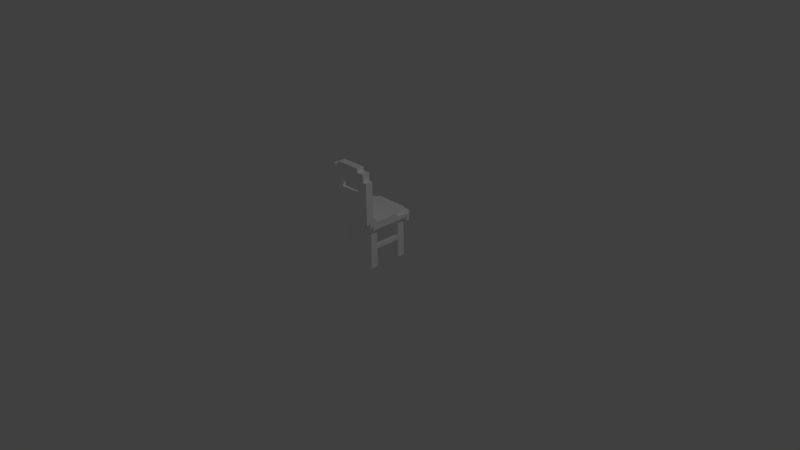 # Source: chair.blend  (saved by Blender 2.72.0; exported with 4.5.12 LTS)
import bpy
from mathutils import Matrix  # noqa: F401  (used for matrix-valued properties, if any)

bpy.ops.wm.read_factory_settings(use_empty=True)
scene = bpy.context.scene
scene.name = 'Scene'

# ---- collections
col_collection_1 = bpy.data.collections.new('Collection 1'); scene.collection.children.link(col_collection_1)

# ---- materials (node trees are filled in below, after node groups)
mat_palette = bpy.data.materials.new('palette')
mat_palette.alpha_threshold = 0.0
mat_palette.use_transparent_shadow = False
mat_palette.diffuse_color = (1.0, 1.0, 1.0, 1.0)
mat_palette.specular_color = (0.0, 0.0, 0.0)
mat_palette.roughness = 0.5

# ---- material node trees

# ---- world
world_world = bpy.data.worlds.new('World'); scene.world = world_world
world_world.color = (0.05088, 0.05088, 0.05088)
world_world.use_sun_shadow = False
world_world.sun_shadow_jitter_overblur = 0.0
world_world.cycles.sampling_method = 'MANUAL'
world_world.cycles.sample_map_resolution = 256

# ---- cameras
cam_camera = bpy.data.cameras.new('Camera')
cam_camera.clip_end = 100.0
cam_camera.lens = 35.0
cam_camera.sensor_width = 32.0
cam_camera.sensor_height = 18.0
cam_camera.ortho_scale = 7.314
cam_camera.dof.focus_distance = 0.0
cam_camera.dof.aperture_fstop = 128.0

# ---- lights
light_lamp = bpy.data.lights.new('Lamp', 'POINT')
light_lamp.transmission_factor = 0.0
light_lamp.cutoff_distance = 30.0
light_lamp.energy = 100.0
light_lamp.shadow_buffer_clip_start = 1.001
light_lamp.shadow_soft_size = 0.1
light_lamp.shadow_maximum_resolution = 0.006
light_lamp.use_absolute_resolution = True
light_lamp.cycles.use_multiple_importance_sampling = False

# ---- meshes
me_chair = bpy.data.meshes.new('chair')
me_chair.from_pydata([(-6.5, 11.0, -5.5), (-6.5, 10.0, -6.5), (-6.5, 10.0, -5.5), (-6.5, 12.0, 5.5), (-6.5, 11.0, 5.5), (-6.5, 12.0, -2.5), (-6.5, 12.0, -6.5), (-6.5, 13.0, 6.5), (-6.5, 12.0, 6.5), (-6.5, 13.0, 4.5), (-6.5, 13.0, -2.5), (-6.5, 14.0, 5.5), (-6.5, 13.0, 7.5), (-6.5, 14.0, 4.5), (-6.5, 24.0, 7.5), (-6.5, 24.0, 5.5), (-5.5, 5.0, 3.5), (-5.5, 0.0, 3.5), (-5.5, 0.0, 5.5), (-5.5, 5.0, -3.5), (-5.5, 0.0, -5.5), (-5.5, 0.0, -3.5), (-5.5, 6.0, 3.5), (-5.5, 6.0, -3.5), (-5.5, 10.0, -5.5), (-5.5, 11.0, 5.5), (-5.5, 11.0, 3.5), (-5.5, 11.0, -3.5), (-5.5, 11.0, -5.5), (-5.5, 12.0, -6.5), (-5.5, 10.0, -7.5), (-5.5, 10.0, -6.5), (-5.5, 12.0, -7.5), (-5.5, 13.0, -2.5), (-5.5, 12.0, -5.5), (-5.5, 12.0, -2.5), (-5.5, 13.0, -5.5), (-5.5, 26.0, 7.5), (-5.5, 24.0, 5.5), (-5.5, 24.0, 7.5), (-5.5, 26.0, 5.5), (-4.5, 13.0, -5.5), (-4.5, 12.0, -6.5), (-4.5, 12.0, -5.5), (-4.5, 13.0, -6.5), (-3.5, 27.0, 7.5), (-3.5, 26.0, 5.5), (-3.5, 26.0, 7.5), (-3.5, 27.0, 5.5), (-2.5, 13.0, 7.5), (-2.5, 12.0, 6.5), (-2.5, 12.0, 7.5), (-2.5, 13.0, 6.5), (2.5, 14.0, 5.5), (2.5, 13.0, 4.5), (2.5, 13.0, 5.5), (2.5, 14.0, 4.5), (2.5, 23.0, 7.5), (2.5, 22.0, 5.5), (2.5, 22.0, 7.5), (2.5, 23.0, 5.5), (3.5, 5.0, 5.5), (3.5, 0.0, 3.5), (3.5, 0.0, 5.5), (3.5, 5.0, 4.5), (3.5, 5.0, -4.5), (3.5, 0.0, -5.5), (3.5, 0.0, -3.5), (3.5, 5.0, -5.5), (3.5, 6.0, 4.5), (3.5, 6.0, -4.5), (3.5, 10.0, -5.5), (3.5, 6.0, -5.5), (3.5, 11.0, 5.5), (3.5, 6.0, 5.5), (3.5, 11.0, 3.5), (3.5, 11.0, -3.5), (3.5, 11.0, -5.5), (3.5, 22.0, 7.5), (3.5, 20.0, 5.5), (3.5, 20.0, 7.5), (3.5, 22.0, 5.5), (4.5, 6.0, 3.5), (4.5, 5.0, -3.5), (4.5, 5.0, 3.5), (4.5, 6.0, -3.5), (-4.5, 5.0, 3.5), (-4.5, 5.0, -3.5), (-4.5, 6.0, 3.5), (-4.5, 6.0, -3.5), (-3.5, 0.0, 5.5), (-3.5, 0.0, 3.5), (-3.5, 5.0, 5.5), (-3.5, 5.0, 4.5), (-3.5, 0.0, -3.5), (-3.5, 0.0, -5.5), (-3.5, 5.0, -4.5), (-3.5, 5.0, -5.5), (-3.5, 6.0, 4.5), (-3.5, 6.0, -4.5), (-3.5, 6.0, -5.5), (-3.5, 10.0, -5.5), (-3.5, 6.0, 5.5), (-3.5, 11.0, 5.5), (-3.5, 11.0, 3.5), (-3.5, 11.0, -3.5), (-3.5, 11.0, -5.5), (-3.5, 20.0, 7.5), (-3.5, 20.0, 5.5), (-3.5, 22.0, 7.5), (-3.5, 22.0, 5.5), (-2.5, 13.0, 5.5), (-2.5, 13.0, 4.5), (-2.5, 14.0, 5.5), (-2.5, 14.0, 4.5), (-2.5, 22.0, 7.5), (-2.5, 22.0, 5.5), (-2.5, 23.0, 7.5), (-2.5, 23.0, 5.5), (2.5, 12.0, 7.5), (2.5, 12.0, 6.5), (2.5, 13.0, 7.5), (2.5, 13.0, 6.5), (3.5, 26.0, 7.5), (3.5, 26.0, 5.5), (3.5, 27.0, 7.5), (3.5, 27.0, 5.5), (4.5, 12.0, -5.5), (4.5, 12.0, -6.5), (4.5, 13.0, -5.5), (4.5, 13.0, -6.5), (5.5, 0.0, 5.5), (5.5, 0.0, 3.5), (5.5, 5.0, 3.5), (5.5, 0.0, -3.5), (5.5, 0.0, -5.5), (5.5, 5.0, -3.5), (5.5, 6.0, 3.5), (5.5, 6.0, -3.5), (5.5, 10.0, -5.5), (5.5, 11.0, 5.5), (5.5, 11.0, 3.5), (5.5, 11.0, -3.5), (5.5, 11.0, -5.5), (5.5, 10.0, -6.5), (5.5, 10.0, -7.5), (5.5, 12.0, -6.5), (5.5, 12.0, -7.5), (5.5, 12.0, -2.5), (5.5, 12.0, -5.5), (5.5, 13.0, -2.5), (5.5, 13.0, -5.5), (5.5, 24.0, 7.5), (5.5, 24.0, 5.5), (5.5, 26.0, 7.5), (5.5, 26.0, 5.5), (6.5, 10.0, -5.5), (6.5, 10.0, -6.5), (6.5, 11.0, -5.5), (6.5, 11.0, 5.5), (6.5, 12.0, 5.5), (6.5, 12.0, -2.5), (6.5, 12.0, -6.5), (6.5, 13.0, 6.5), (6.5, 12.0, 6.5), (6.5, 13.0, 4.5), (6.5, 13.0, -2.5), (6.5, 13.0, 7.5), (6.5, 14.0, 5.5), (6.5, 14.0, 4.5), (6.5, 24.0, 7.5), (6.5, 24.0, 5.5), (-5.5, 24.0, 7.5), (-6.5, 24.0, 7.5), (-6.5, 13.0, 7.5), (-3.5, 20.0, 7.5), (-5.5, 26.0, 7.5), (-3.5, 22.0, 7.5), (-3.5, 26.0, 7.5), (-2.5, 13.0, 7.5), (-2.5, 22.0, 7.5), (-3.5, 27.0, 7.5), (-2.5, 23.0, 7.5), (2.5, 12.0, 7.5), (-2.5, 12.0, 7.5), (2.5, 13.0, 7.5), (2.5, 23.0, 7.5), (3.5, 20.0, 7.5), (3.5, 22.0, 7.5), (2.5, 22.0, 7.5), (3.5, 26.0, 7.5), (3.5, 27.0, 7.5), (5.5, 24.0, 7.5), (5.5, 26.0, 7.5), (6.5, 13.0, 7.5), (6.5, 24.0, 7.5), (-2.5, 12.0, 6.5), (-6.5, 13.0, 6.5), (-6.5, 12.0, 6.5), (-2.5, 13.0, 6.5), (6.5, 12.0, 6.5), (2.5, 13.0, 6.5), (2.5, 12.0, 6.5), (6.5, 13.0, 6.5), (-5.5, 11.0, 5.5), (-6.5, 12.0, 5.5), (-6.5, 11.0, 5.5), (-3.5, 0.0, 5.5), (-5.5, 0.0, 5.5), (-3.5, 5.0, 5.5), (-3.5, 6.0, 5.5), (-3.5, 11.0, 5.5), (3.5, 5.0, 5.5), (3.5, 6.0, 5.5), (3.5, 11.0, 5.5), (5.5, 0.0, 5.5), (3.5, 0.0, 5.5), (5.5, 11.0, 5.5), (6.5, 11.0, 5.5), (6.5, 12.0, 5.5), (-4.5, 5.0, -3.5), (-5.5, 5.0, -3.5), (-5.5, 0.0, -3.5), (-4.5, 6.0, -3.5), (-5.5, 11.0, -3.5), (-5.5, 6.0, -3.5), (-3.5, 0.0, -3.5), (-3.5, 11.0, -3.5), (4.5, 5.0, -3.5), (3.5, 11.0, -3.5), (3.5, 0.0, -3.5), (4.5, 6.0, -3.5), (5.5, 0.0, -3.5), (5.5, 5.0, -3.5), (5.5, 6.0, -3.5), (5.5, 11.0, -3.5), (3.5, 5.0, -4.5), (-3.5, 6.0, -4.5), (-3.5, 5.0, -4.5), (3.5, 6.0, -4.5), (-5.5, 10.0, -5.5), (-6.5, 11.0, -5.5), (-6.5, 10.0, -5.5), (-5.5, 11.0, -5.5), (3.5, 10.0, -5.5), (-3.5, 11.0, -5.5), (-3.5, 10.0, -5.5), (3.5, 11.0, -5.5), (6.5, 10.0, -5.5), (5.5, 11.0, -5.5), (5.5, 10.0, -5.5), (6.5, 11.0, -5.5), (-6.5, 14.0, 5.5), (-6.5, 24.0, 5.5), (-5.5, 24.0, 5.5), (-3.5, 20.0, 5.5), (-5.5, 26.0, 5.5), (-3.5, 22.0, 5.5), (-3.5, 26.0, 5.5), (-2.5, 14.0, 5.5), (-2.5, 22.0, 5.5), (-3.5, 27.0, 5.5), (-2.5, 23.0, 5.5), (-2.5, 13.0, 5.5), (2.5, 13.0, 5.5), (2.5, 14.0, 5.5), (2.5, 23.0, 5.5), (3.5, 20.0, 5.5), (2.5, 22.0, 5.5), (3.5, 22.0, 5.5), (3.5, 26.0, 5.5), (3.5, 27.0, 5.5), (5.5, 24.0, 5.5), (5.5, 26.0, 5.5), (6.5, 14.0, 5.5), (6.5, 24.0, 5.5), (-6.5, 13.0, 4.5), (-6.5, 14.0, 4.5), (-2.5, 13.0, 4.5), (-2.5, 14.0, 4.5), (-3.5, 5.0, 4.5), (-3.5, 6.0, 4.5), (3.5, 5.0, 4.5), (3.5, 6.0, 4.5), (2.5, 13.0, 4.5), (2.5, 14.0, 4.5), (6.5, 13.0, 4.5), (6.5, 14.0, 4.5), (-5.5, 0.0, 3.5), (-5.5, 5.0, 3.5), (-4.5, 5.0, 3.5), (-5.5, 6.0, 3.5), (-5.5, 11.0, 3.5), (-4.5, 6.0, 3.5), (-3.5, 0.0, 3.5), (-3.5, 11.0, 3.5), (3.5, 0.0, 3.5), (3.5, 11.0, 3.5), (4.5, 5.0, 3.5), (4.5, 6.0, 3.5), (5.5, 0.0, 3.5), (5.5, 5.0, 3.5), (5.5, 6.0, 3.5), (5.5, 11.0, 3.5), (-6.5, 12.0, -2.5), (-6.5, 13.0, -2.5), (-5.5, 12.0, -2.5), (-5.5, 13.0, -2.5), (5.5, 12.0, -2.5), (5.5, 13.0, -2.5), (6.5, 12.0, -2.5), (6.5, 13.0, -2.5), (-5.5, 12.0, -5.5), (-5.5, 13.0, -5.5), (-4.5, 12.0, -5.5), (-4.5, 13.0, -5.5), (-5.5, 0.0, -5.5), (-5.5, 10.0, -5.5), (-3.5, 0.0, -5.5), (-3.5, 5.0, -5.5), (-3.5, 6.0, -5.5), (-3.5, 10.0, -5.5), (3.5, 5.0, -5.5), (3.5, 6.0, -5.5), (3.5, 10.0, -5.5), (5.5, 0.0, -5.5), (3.5, 0.0, -5.5), (5.5, 10.0, -5.5), (4.5, 12.0, -5.5), (4.5, 13.0, -5.5), (5.5, 12.0, -5.5), (5.5, 13.0, -5.5), (-6.5, 10.0, -6.5), (-6.5, 12.0, -6.5), (-5.5, 10.0, -6.5), (-5.5, 12.0, -6.5), (-4.5, 12.0, -6.5), (-4.5, 13.0, -6.5), (4.5, 12.0, -6.5), (4.5, 13.0, -6.5), (5.5, 10.0, -6.5), (5.5, 12.0, -6.5), (6.5, 10.0, -6.5), (6.5, 12.0, -6.5), (-5.5, 10.0, -7.5), (-5.5, 12.0, -7.5), (5.5, 10.0, -7.5), (5.5, 12.0, -7.5), (-5.5, 0.0, 3.5), (-3.5, 0.0, 5.5), (-5.5, 0.0, 5.5), (-3.5, 0.0, 3.5), (3.5, 0.0, 3.5), (5.5, 0.0, 5.5), (3.5, 0.0, 5.5), (5.5, 0.0, 3.5), (-5.5, 0.0, -5.5), (-3.5, 0.0, -3.5), (-5.5, 0.0, -3.5), (-3.5, 0.0, -5.5), (3.5, 0.0, -5.5), (5.5, 0.0, -3.5), (3.5, 0.0, -3.5), (5.5, 0.0, -5.5), (-3.5, 5.0, 4.5), (3.5, 5.0, 5.5), (-3.5, 5.0, 5.5), (3.5, 5.0, 4.5), (-5.5, 5.0, -3.5), (-4.5, 5.0, 3.5), (-5.5, 5.0, 3.5), (-4.5, 5.0, -3.5), (4.5, 5.0, -3.5), (5.5, 5.0, 3.5), (4.5, 5.0, 3.5), (5.5, 5.0, -3.5), (-3.5, 5.0, -5.5), (3.5, 5.0, -4.5), (-3.5, 5.0, -4.5), (3.5, 5.0, -5.5), (-6.5, 10.0, -6.5), (-5.5, 10.0, -5.5), (-6.5, 10.0, -5.5), (6.5, 10.0, -5.5), (5.5, 10.0, -5.5), (3.5, 10.0, -5.5), (-3.5, 10.0, -5.5), (-5.5, 10.0, -6.5), (5.5, 10.0, -6.5), (6.5, 10.0, -6.5), (-5.5, 10.0, -7.5), (5.5, 10.0, -7.5), (-5.5, 11.0, 3.5), (-5.5, 11.0, 5.5), (-6.5, 11.0, 5.5), (-3.5, 11.0, 3.5), (3.5, 11.0, 5.5), (-3.5, 11.0, 5.5), (3.5, 11.0, 3.5), (5.5, 11.0, 3.5), (6.5, 11.0, 5.5), (5.5, 11.0, 5.5), (-5.5, 11.0, -3.5), (-3.5, 11.0, -3.5), (3.5, 11.0, -3.5), (5.5, 11.0, -3.5), (-6.5, 11.0, -5.5), (-5.5, 11.0, -5.5), (-3.5, 11.0, -5.5), (3.5, 11.0, -5.5), (5.5, 11.0, -5.5), (6.5, 11.0, -5.5), (-2.5, 12.0, 6.5), (2.5, 12.0, 7.5), (-2.5, 12.0, 7.5), (2.5, 12.0, 6.5), (-6.5, 12.0, 5.5), (-6.5, 12.0, 6.5), (6.5, 12.0, 6.5), (6.5, 12.0, 5.5), (-6.5, 13.0, 6.5), (-2.5, 13.0, 7.5), (-6.5, 13.0, 7.5), (-2.5, 13.0, 6.5), (2.5, 13.0, 6.5), (6.5, 13.0, 7.5), (2.5, 13.0, 7.5), (6.5, 13.0, 6.5), (-3.5, 22.0, 5.5), (-2.5, 22.0, 7.5), (-3.5, 22.0, 7.5), (-2.5, 22.0, 5.5), (2.5, 22.0, 5.5), (3.5, 22.0, 7.5), (2.5, 22.0, 7.5), (3.5, 22.0, 5.5), (-2.5, 23.0, 5.5), (2.5, 23.0, 7.5), (-2.5, 23.0, 7.5), (2.5, 23.0, 5.5), (-3.5, 6.0, 5.5), (3.5, 6.0, 5.5), (-3.5, 6.0, 4.5), (3.5, 6.0, 4.5), (-5.5, 6.0, 3.5), (-4.5, 6.0, 3.5), (-5.5, 6.0, -3.5), (-4.5, 6.0, -3.5), (4.5, 6.0, 3.5), (5.5, 6.0, 3.5), (4.5, 6.0, -3.5), (5.5, 6.0, -3.5), (-3.5, 6.0, -4.5), (3.5, 6.0, -4.5), (-3.5, 6.0, -5.5), (3.5, 6.0, -5.5), (-6.5, 12.0, -2.5), (-5.5, 12.0, -2.5), (-5.5, 12.0, -5.5), (5.5, 12.0, -2.5), (6.5, 12.0, -2.5), (5.5, 12.0, -5.5), (-4.5, 12.0, -5.5), (-6.5, 12.0, -6.5), (-5.5, 12.0, -6.5), (-4.5, 12.0, -6.5), (4.5, 12.0, -5.5), (4.5, 12.0, -6.5), (5.5, 12.0, -6.5), (6.5, 12.0, -6.5), (-5.5, 12.0, -7.5), (5.5, 12.0, -7.5), (-2.5, 13.0, 5.5), (2.5, 13.0, 5.5), (-2.5, 13.0, 4.5), (2.5, 13.0, 4.5), (-6.5, 13.0, 4.5), (-6.5, 13.0, -2.5), (6.5, 13.0, 4.5), (-5.5, 13.0, -2.5), (5.5, 13.0, -2.5), (6.5, 13.0, -2.5), (-5.5, 13.0, -5.5), (-4.5, 13.0, -5.5), (4.5, 13.0, -5.5), (5.5, 13.0, -5.5), (-4.5, 13.0, -6.5), (4.5, 13.0, -6.5), (-6.5, 14.0, 5.5), (-2.5, 14.0, 5.5), (-6.5, 14.0, 4.5), (-2.5, 14.0, 4.5), (2.5, 14.0, 5.5), (6.5, 14.0, 5.5), (2.5, 14.0, 4.5), (6.5, 14.0, 4.5), (-3.5, 20.0, 7.5), (3.5, 20.0, 7.5), (-3.5, 20.0, 5.5), (3.5, 20.0, 5.5), (-6.5, 24.0, 7.5), (-5.5, 24.0, 7.5), (-6.5, 24.0, 5.5), (-5.5, 24.0, 5.5), (5.5, 24.0, 7.5), (6.5, 24.0, 7.5), (5.5, 24.0, 5.5), (6.5, 24.0, 5.5), (-5.5, 26.0, 7.5), (-3.5, 26.0, 7.5), (-5.5, 26.0, 5.5), (-3.5, 26.0, 5.5), (3.5, 26.0, 7.5), (5.5, 26.0, 7.5), (3.5, 26.0, 5.5), (5.5, 26.0, 5.5), (-3.5, 27.0, 7.5), (3.5, 27.0, 7.5), (-3.5, 27.0, 5.5), (3.5, 27.0, 5.5)], [], [(0, 1, 2), (3, 0, 4), (5, 0, 3), (1, 0, 6), (6, 0, 5), (7, 5, 3), (7, 3, 8), (9, 5, 7), (10, 5, 9), (11, 7, 12), (11, 9, 7), (13, 9, 11), (14, 11, 12), (15, 11, 14), (16, 17, 18), (19, 20, 21), (22, 16, 18), (22, 19, 16), (23, 20, 19), (23, 19, 22), (24, 20, 23), (25, 22, 18), (26, 22, 25), (27, 24, 23), (28, 24, 27), (29, 30, 31), (32, 30, 29), (33, 34, 35), (36, 34, 33), (37, 38, 39), (40, 38, 37), (41, 42, 43), (44, 42, 41), (45, 46, 47), (48, 46, 45), (49, 50, 51), (52, 50, 49), (53, 54, 55), (56, 54, 53), (57, 58, 59), (60, 58, 57), (61, 62, 63), (64, 62, 61), (65, 66, 67), (68, 66, 65), (69, 62, 64), (70, 65, 67), (71, 72, 70), (73, 69, 74), (75, 62, 69), (75, 69, 73), (76, 70, 67), (76, 71, 70), (77, 71, 76), (78, 79, 80), (81, 79, 78), (82, 83, 84), (85, 83, 82), (86, 87, 88), (88, 87, 89), (90, 91, 92), (92, 91, 93), (94, 95, 96), (96, 95, 97), (93, 91, 98), (94, 96, 99), (99, 100, 101), (102, 98, 103), (98, 91, 104), (103, 98, 104), (94, 99, 105), (99, 101, 105), (105, 101, 106), (107, 108, 109), (109, 108, 110), (111, 112, 113), (113, 112, 114), (115, 116, 117), (117, 116, 118), (119, 120, 121), (121, 120, 122), (123, 124, 125), (125, 124, 126), (127, 128, 129), (129, 128, 130), (131, 132, 133), (134, 135, 136), (131, 133, 137), (133, 136, 137), (136, 135, 138), (137, 136, 138), (138, 135, 139), (131, 137, 140), (140, 137, 141), (138, 139, 142), (142, 139, 143), (144, 145, 146), (146, 145, 147), (148, 149, 150), (150, 149, 151), (152, 153, 154), (154, 153, 155), (156, 157, 158), (159, 158, 160), (160, 158, 161), (158, 157, 162), (161, 158, 162), (160, 161, 163), (164, 160, 163), (163, 161, 165), (165, 161, 166), (167, 163, 168), (163, 165, 168), (168, 165, 169), (167, 168, 170), (170, 168, 171), (172, 173, 174), (175, 172, 174), (175, 176, 172), (177, 176, 175), (178, 176, 177), (179, 175, 174), (180, 178, 177), (180, 181, 178), (182, 181, 180), (183, 179, 184), (185, 175, 179), (185, 179, 183), (186, 181, 182), (187, 175, 185), (188, 186, 189), (190, 181, 186), (190, 186, 188), (191, 181, 190), (192, 188, 187), (192, 190, 188), (193, 190, 192), (194, 187, 185), (194, 192, 187), (195, 192, 194), (196, 197, 198), (199, 197, 196), (200, 201, 202), (203, 201, 200), (204, 205, 206), (207, 204, 208), (209, 204, 207), (210, 204, 209), (211, 205, 204), (211, 204, 210), (212, 210, 209), (213, 210, 212), (214, 205, 211), (215, 213, 212), (215, 214, 213), (215, 212, 216), (217, 205, 214), (217, 214, 215), (218, 205, 217), (219, 205, 218), (220, 221, 222), (223, 224, 225), (226, 220, 222), (226, 223, 220), (227, 224, 223), (227, 223, 226), (228, 229, 230), (231, 229, 228), (232, 228, 230), (233, 228, 232), (234, 229, 231), (235, 229, 234), (236, 237, 238), (239, 237, 236), (240, 241, 242), (243, 241, 240), (244, 245, 246), (247, 245, 244), (248, 249, 250), (251, 249, 248), (252, 253, 254), (252, 254, 255), (254, 256, 255), (255, 256, 257), (257, 256, 258), (252, 255, 259), (257, 258, 260), (258, 261, 260), (260, 261, 262), (263, 259, 264), (259, 255, 265), (264, 259, 265), (262, 261, 266), (265, 255, 267), (268, 266, 269), (266, 261, 270), (269, 266, 270), (270, 261, 271), (267, 269, 272), (269, 270, 272), (272, 270, 273), (265, 267, 274), (267, 272, 274), (274, 272, 275), (276, 277, 278), (278, 277, 279), (280, 281, 282), (282, 281, 283), (284, 285, 286), (286, 285, 287), (288, 289, 290), (291, 292, 293), (288, 290, 294), (290, 293, 294), (293, 292, 295), (294, 293, 295), (296, 297, 298), (298, 297, 299), (296, 298, 300), (300, 298, 301), (299, 297, 302), (302, 297, 303), (304, 305, 306), (306, 305, 307), (308, 309, 310), (310, 309, 311), (312, 313, 314), (314, 313, 315), (316, 317, 318), (318, 317, 319), (319, 317, 320), (320, 317, 321), (319, 320, 322), (322, 320, 323), (323, 324, 325), (326, 322, 325), (322, 323, 325), (325, 324, 327), (328, 329, 330), (330, 329, 331), (332, 333, 334), (334, 333, 335), (336, 337, 338), (338, 337, 339), (340, 341, 342), (342, 341, 343), (344, 345, 346), (346, 345, 347), (348, 349, 350), (351, 349, 348), (352, 353, 354), (355, 353, 352), (356, 357, 358), (359, 357, 356), (360, 361, 362), (363, 361, 360), (364, 365, 366), (367, 365, 364), (368, 369, 370), (371, 369, 368), (372, 373, 374), (375, 373, 372), (376, 377, 378), (379, 377, 376), (380, 381, 382), (380, 383, 384), (380, 384, 385), (380, 385, 386), (380, 386, 381), (387, 383, 380), (388, 383, 387), (389, 383, 388), (390, 388, 387), (391, 388, 390), (392, 393, 394), (395, 396, 397), (398, 396, 395), (399, 400, 401), (402, 398, 395), (402, 399, 398), (402, 392, 394), (402, 395, 392), (403, 399, 402), (404, 399, 403), (405, 400, 399), (405, 399, 404), (406, 402, 394), (407, 402, 406), (408, 404, 403), (409, 404, 408), (410, 400, 405), (411, 400, 410), (412, 413, 414), (415, 413, 412), (416, 412, 417), (416, 418, 415), (416, 415, 412), (419, 418, 416), (420, 421, 422), (423, 421, 420), (424, 425, 426), (427, 425, 424), (428, 429, 430), (431, 429, 428), (432, 433, 434), (435, 433, 432), (436, 437, 438), (439, 437, 436), (440, 441, 442), (442, 441, 443), (444, 445, 446), (446, 445, 447), (448, 449, 450), (450, 449, 451), (452, 453, 454), (454, 453, 455), (456, 457, 458), (459, 460, 461), (458, 462, 463), (456, 458, 463), (463, 462, 464), (464, 462, 465), (466, 461, 467), (461, 460, 468), (467, 461, 468), (468, 460, 469), (464, 465, 470), (465, 467, 470), (467, 468, 470), (470, 468, 471), (472, 473, 474), (474, 473, 475), (476, 474, 477), (475, 478, 477), (474, 475, 477), (477, 478, 479), (479, 478, 480), (480, 478, 481), (479, 480, 482), (482, 480, 483), (483, 480, 484), (484, 480, 485), (483, 484, 486), (486, 484, 487), (488, 489, 490), (490, 489, 491), (492, 493, 494), (494, 493, 495), (496, 497, 498), (498, 497, 499), (500, 501, 502), (502, 501, 503), (504, 505, 506), (506, 505, 507), (508, 509, 510), (510, 509, 511), (512, 513, 514), (514, 513, 515), (516, 517, 518), (518, 517, 519)])
_uv = me_chair.uv_layers.new(name='UVMap')
_uv.uv.foreach_set('vector', [0.9238, 0.5, 0.9238, 0.5, 0.9238, 0.5, 0.9238, 0.5, 0.9238, 0.5, 0.9238, 0.5, 0.9238, 0.5, 0.9238, 0.5, 0.9238, 0.5, 0.9238, 0.5, 0.9238, 0.5, 0.9238, 0.5, 0.9238, 0.5, 0.9238, 0.5, 0.9238, 0.5, 0.9238, 0.5, 0.9238, 0.5, 0.9238, 0.5, 0.9238, 0.5, 0.9238, 0.5, 0.9238, 0.5, 0.9238, 0.5, 0.9238, 0.5, 0.9238, 0.5, 0.9238, 0.5, 0.9238, 0.5, 0.9238, 0.5, 0.9238, 0.5, 0.9238, 0.5, 0.9238, 0.5, 0.9238, 0.5, 0.9238, 0.5, 0.9238, 0.5, 0.9238, 0.5, 0.9238, 0.5, 0.9238, 0.5, 0.9238, 0.5, 0.9238, 0.5, 0.9238, 0.5, 0.9238, 0.5, 0.9238, 0.5, 0.9238, 0.5, 0.9863, 0.5, 0.9863, 0.5, 0.9863, 0.5, 0.9863, 0.5, 0.9863, 0.5, 0.9863, 0.5, 0.9863, 0.5, 0.9863, 0.5, 0.9863, 0.5, 0.9863, 0.5, 0.9863, 0.5, 0.9863, 0.5, 0.9863, 0.5, 0.9863, 0.5, 0.9863, 0.5, 0.9863, 0.5, 0.9863, 0.5, 0.9863, 0.5, 0.9863, 0.5, 0.9863, 0.5, 0.9863, 0.5, 0.9863, 0.5, 0.9863, 0.5, 0.9863, 0.5, 0.9863, 0.5, 0.9863, 0.5, 0.9863, 0.5, 0.9863, 0.5, 0.9863, 0.5, 0.9863, 0.5, 0.9863, 0.5, 0.9863, 0.5, 0.9863, 0.5, 0.9238, 0.5, 0.9238, 0.5, 0.9238, 0.5, 0.9238, 0.5, 0.9238, 0.5, 0.9238, 0.5, 0.9238, 0.5, 0.9238, 0.5, 0.9238, 0.5, 0.9238, 0.5, 0.9238, 0.5, 0.9238, 0.5, 0.9238, 0.5, 0.9238, 0.5, 0.9238, 0.5, 0.9238, 0.5, 0.9238, 0.5, 0.9238, 0.5, 0.9238, 0.5, 0.9238, 0.5, 0.9238, 0.5, 0.9238, 0.5, 0.9238, 0.5, 0.9238, 0.5, 0.9238, 0.5, 0.9238, 0.5, 0.9238, 0.5, 0.9238, 0.5, 0.9238, 0.5, 0.9238, 0.5, 0.9238, 0.5, 0.9238, 0.5, 0.9238, 0.5, 0.9238, 0.5, 0.9238, 0.5, 0.9238, 0.5, 0.9238, 0.5, 0.9238, 0.5, 0.9238, 0.5, 0.9238, 0.5, 0.9238, 0.5, 0.9238, 0.5, 0.9238, 0.5, 0.9238, 0.5, 0.9238, 0.5, 0.9238, 0.5, 0.9238, 0.5, 0.9238, 0.5, 0.9863, 0.5, 0.9863, 0.5, 0.9863, 0.5, 0.9863, 0.5, 0.9863, 0.5, 0.9863, 0.5, 0.9863, 0.5, 0.9863, 0.5, 0.9863, 0.5, 0.9863, 0.5, 0.9863, 0.5, 0.9863, 0.5, 0.9863, 0.5, 0.9863, 0.5, 0.9863, 0.5, 0.9863, 0.5, 0.9863, 0.5, 0.9863, 0.5, 0.9863, 0.5, 0.9863, 0.5, 0.9863, 0.5, 0.9863, 0.5, 0.9863, 0.5, 0.9863, 0.5, 0.9863, 0.5, 0.9863, 0.5, 0.9863, 0.5, 0.9863, 0.5, 0.9863, 0.5, 0.9863, 0.5, 0.9863, 0.5, 0.9863, 0.5, 0.9863, 0.5, 0.9863, 0.5, 0.9863, 0.5, 0.9863, 0.5, 0.9863, 0.5, 0.9863, 0.5, 0.9863, 0.5, 0.9238, 0.5, 0.9238, 0.5, 0.9238, 0.5, 0.9238, 0.5, 0.9238, 0.5, 0.9238, 0.5, 0.9863, 0.5, 0.9863, 0.5, 0.9863, 0.5, 0.9863, 0.5, 0.9863, 0.5, 0.9863, 0.5, 0.9863, 0.5, 0.9863, 0.5, 0.9863, 0.5, 0.9863, 0.5, 0.9863, 0.5, 0.9863, 0.5, 0.9863, 0.5, 0.9863, 0.5, 0.9863, 0.5, 0.9863, 0.5, 0.9863, 0.5, 0.9863, 0.5, 0.9863, 0.5, 0.9863, 0.5, 0.9863, 0.5, 0.9863, 0.5, 0.9863, 0.5, 0.9863, 0.5, 0.9863, 0.5, 0.9863, 0.5, 0.9863, 0.5, 0.9863, 0.5, 0.9863, 0.5, 0.9863, 0.5, 0.9863, 0.5, 0.9863, 0.5, 0.9863, 0.5, 0.9863, 0.5, 0.9863, 0.5, 0.9863, 0.5, 0.9863, 0.5, 0.9863, 0.5, 0.9863, 0.5, 0.9863, 0.5, 0.9863, 0.5, 0.9863, 0.5, 0.9863, 0.5, 0.9863, 0.5, 0.9863, 0.5, 0.9863, 0.5, 0.9863, 0.5, 0.9863, 0.5, 0.9863, 0.5, 0.9863, 0.5, 0.9863, 0.5, 0.9238, 0.5, 0.9238, 0.5, 0.9238, 0.5, 0.9238, 0.5, 0.9238, 0.5, 0.9238, 0.5, 0.9238, 0.5, 0.9238, 0.5, 0.9238, 0.5, 0.9238, 0.5, 0.9238, 0.5, 0.9238, 0.5, 0.9238, 0.5, 0.9238, 0.5, 0.9238, 0.5, 0.9238, 0.5, 0.9238, 0.5, 0.9238, 0.5, 0.9238, 0.5, 0.9238, 0.5, 0.9238, 0.5, 0.9238, 0.5, 0.9238, 0.5, 0.9238, 0.5, 0.9238, 0.5, 0.9238, 0.5, 0.9238, 0.5, 0.9238, 0.5, 0.9238, 0.5, 0.9238, 0.5, 0.9238, 0.5, 0.9238, 0.5, 0.9238, 0.5, 0.9238, 0.5, 0.9238, 0.5, 0.9238, 0.5, 0.9863, 0.5, 0.9863, 0.5, 0.9863, 0.5, 0.9863, 0.5, 0.9863, 0.5, 0.9863, 0.5, 0.9863, 0.5, 0.9863, 0.5, 0.9863, 0.5, 0.9863, 0.5, 0.9863, 0.5, 0.9863, 0.5, 0.9863, 0.5, 0.9863, 0.5, 0.9863, 0.5, 0.9863, 0.5, 0.9863, 0.5, 0.9863, 0.5, 0.9863, 0.5, 0.9863, 0.5, 0.9863, 0.5, 0.9863, 0.5, 0.9863, 0.5, 0.9863, 0.5, 0.9863, 0.5, 0.9863, 0.5, 0.9863, 0.5, 0.9863, 0.5, 0.9863, 0.5, 0.9863, 0.5, 0.9863, 0.5, 0.9863, 0.5, 0.9863, 0.5, 0.9238, 0.5, 0.9238, 0.5, 0.9238, 0.5, 0.9238, 0.5, 0.9238, 0.5, 0.9238, 0.5, 0.9238, 0.5, 0.9238, 0.5, 0.9238, 0.5, 0.9238, 0.5, 0.9238, 0.5, 0.9238, 0.5, 0.9238, 0.5, 0.9238, 0.5, 0.9238, 0.5, 0.9238, 0.5, 0.9238, 0.5, 0.9238, 0.5, 0.9238, 0.5, 0.9238, 0.5, 0.9238, 0.5, 0.9238, 0.5, 0.9238, 0.5, 0.9238, 0.5, 0.9238, 0.5, 0.9238, 0.5, 0.9238, 0.5, 0.9238, 0.5, 0.9238, 0.5, 0.9238, 0.5, 0.9238, 0.5, 0.9238, 0.5, 0.9238, 0.5, 0.9238, 0.5, 0.9238, 0.5, 0.9238, 0.5, 0.9238, 0.5, 0.9238, 0.5, 0.9238, 0.5, 0.9238, 0.5, 0.9238, 0.5, 0.9238, 0.5, 0.9238, 0.5, 0.9238, 0.5, 0.9238, 0.5, 0.9238, 0.5, 0.9238, 0.5, 0.9238, 0.5, 0.9238, 0.5, 0.9238, 0.5, 0.9238, 0.5, 0.9238, 0.5, 0.9238, 0.5, 0.9238, 0.5, 0.9238, 0.5, 0.9238, 0.5, 0.9238, 0.5, 0.9238, 0.5, 0.9238, 0.5, 0.9238, 0.5, 0.9238, 0.5, 0.9238, 0.5, 0.9238, 0.5, 0.9238, 0.5, 0.9238, 0.5, 0.9238, 0.5, 0.9238, 0.5, 0.9238, 0.5, 0.9238, 0.5, 0.9238, 0.5, 0.9238, 0.5, 0.9238, 0.5, 0.9238, 0.5, 0.9238, 0.5, 0.9238, 0.5, 0.9238, 0.5, 0.9238, 0.5, 0.9238, 0.5, 0.9238, 0.5, 0.9238, 0.5, 0.9238, 0.5, 0.9238, 0.5, 0.9238, 0.5, 0.9238, 0.5, 0.9238, 0.5, 0.9238, 0.5, 0.9238, 0.5, 0.9238, 0.5, 0.9238, 0.5, 0.9238, 0.5, 0.9238, 0.5, 0.9238, 0.5, 0.9238, 0.5, 0.9238, 0.5, 0.9238, 0.5, 0.9238, 0.5, 0.9238, 0.5, 0.9238, 0.5, 0.9238, 0.5, 0.9238, 0.5, 0.9238, 0.5, 0.9238, 0.5, 0.9238, 0.5, 0.9238, 0.5, 0.9238, 0.5, 0.9238, 0.5, 0.9238, 0.5, 0.9238, 0.5, 0.9238, 0.5, 0.9238, 0.5, 0.9238, 0.5, 0.9238, 0.5, 0.9238, 0.5, 0.9238, 0.5, 0.9238, 0.5, 0.9238, 0.5, 0.9238, 0.5, 0.9238, 0.5, 0.9238, 0.5, 0.9238, 0.5, 0.9238, 0.5, 0.9238, 0.5, 0.9238, 0.5, 0.9238, 0.5, 0.9238, 0.5, 0.9238, 0.5, 0.9238, 0.5, 0.9238, 0.5, 0.9238, 0.5, 0.9238, 0.5, 0.9238, 0.5, 0.9238, 0.5, 0.9238, 0.5, 0.9238, 0.5, 0.9238, 0.5, 0.9238, 0.5, 0.9238, 0.5, 0.9238, 0.5, 0.9238, 0.5, 0.9238, 0.5, 0.9238, 0.5, 0.9238, 0.5, 0.9238, 0.5, 0.9238, 0.5, 0.9238, 0.5, 0.9238, 0.5, 0.9238, 0.5, 0.9863, 0.5, 0.9863, 0.5, 0.9863, 0.5, 0.9863, 0.5, 0.9863, 0.5, 0.9863, 0.5, 0.9863, 0.5, 0.9863, 0.5, 0.9863, 0.5, 0.9238, 0.5, 0.9238, 0.5, 0.9238, 0.5, 0.9863, 0.5, 0.9863, 0.5, 0.9863, 0.5, 0.9863, 0.5, 0.9863, 0.5, 0.9863, 0.5, 0.9863, 0.5, 0.9863, 0.5, 0.9863, 0.5, 0.9238, 0.5, 0.9238, 0.5, 0.9238, 0.5, 0.9863, 0.5, 0.9863, 0.5, 0.9863, 0.5, 0.9863, 0.5, 0.9863, 0.5, 0.9863, 0.5, 0.9863, 0.5, 0.9863, 0.5, 0.9863, 0.5, 0.9238, 0.5, 0.9238, 0.5, 0.9238, 0.5, 0.9863, 0.5, 0.9863, 0.5, 0.9863, 0.5, 0.9238, 0.5, 0.9238, 0.5, 0.9238, 0.5, 0.9238, 0.5, 0.9238, 0.5, 0.9238, 0.5, 0.9863, 0.5, 0.9863, 0.5, 0.9863, 0.5, 0.9863, 0.5, 0.9863, 0.5, 0.9863, 0.5, 0.9863, 0.5, 0.9863, 0.5, 0.9863, 0.5, 0.9863, 0.5, 0.9863, 0.5, 0.9863, 0.5, 0.9863, 0.5, 0.9863, 0.5, 0.9863, 0.5, 0.9863, 0.5, 0.9863, 0.5, 0.9863, 0.5, 0.9863, 0.5, 0.9863, 0.5, 0.9863, 0.5, 0.9863, 0.5, 0.9863, 0.5, 0.9863, 0.5, 0.9863, 0.5, 0.9863, 0.5, 0.9863, 0.5, 0.9863, 0.5, 0.9863, 0.5, 0.9863, 0.5, 0.9863, 0.5, 0.9863, 0.5, 0.9863, 0.5, 0.9863, 0.5, 0.9863, 0.5, 0.9863, 0.5, 0.9863, 0.5, 0.9863, 0.5, 0.9863, 0.5, 0.9863, 0.5, 0.9863, 0.5, 0.9863, 0.5, 0.9238, 0.5, 0.9238, 0.5, 0.9238, 0.5, 0.9238, 0.5, 0.9238, 0.5, 0.9238, 0.5, 0.9238, 0.5, 0.9238, 0.5, 0.9238, 0.5, 0.9238, 0.5, 0.9238, 0.5, 0.9238, 0.5, 0.9238, 0.5, 0.9238, 0.5, 0.9238, 0.5, 0.9238, 0.5, 0.9238, 0.5, 0.9238, 0.5, 0.9238, 0.5, 0.9238, 0.5, 0.9238, 0.5, 0.9238, 0.5, 0.9238, 0.5, 0.9238, 0.5, 0.9238, 0.5, 0.9238, 0.5, 0.9238, 0.5, 0.9238, 0.5, 0.9238, 0.5, 0.9238, 0.5, 0.9238, 0.5, 0.9238, 0.5, 0.9238, 0.5, 0.9238, 0.5, 0.9238, 0.5, 0.9238, 0.5, 0.9238, 0.5, 0.9238, 0.5, 0.9238, 0.5, 0.9238, 0.5, 0.9238, 0.5, 0.9238, 0.5, 0.9238, 0.5, 0.9238, 0.5, 0.9238, 0.5, 0.9238, 0.5, 0.9238, 0.5, 0.9238, 0.5, 0.9238, 0.5, 0.9238, 0.5, 0.9238, 0.5, 0.9238, 0.5, 0.9238, 0.5, 0.9238, 0.5, 0.9238, 0.5, 0.9238, 0.5, 0.9238, 0.5, 0.9238, 0.5, 0.9238, 0.5, 0.9238, 0.5, 0.9238, 0.5, 0.9238, 0.5, 0.9238, 0.5, 0.9238, 0.5, 0.9238, 0.5, 0.9238, 0.5, 0.9238, 0.5, 0.9238, 0.5, 0.9238, 0.5, 0.9238, 0.5, 0.9238, 0.5, 0.9238, 0.5, 0.9238, 0.5, 0.9238, 0.5, 0.9238, 0.5, 0.9238, 0.5, 0.9238, 0.5, 0.9238, 0.5, 0.9238, 0.5, 0.9238, 0.5, 0.9238, 0.5, 0.9238, 0.5, 0.9238, 0.5, 0.9238, 0.5, 0.9238, 0.5, 0.9238, 0.5, 0.9238, 0.5, 0.9238, 0.5, 0.9238, 0.5, 0.9238, 0.5, 0.9238, 0.5, 0.9238, 0.5, 0.9238, 0.5, 0.9238, 0.5, 0.9238, 0.5, 0.9238, 0.5, 0.9863, 0.5, 0.9863, 0.5, 0.9863, 0.5, 0.9863, 0.5, 0.9863, 0.5, 0.9863, 0.5, 0.9238, 0.5, 0.9238, 0.5, 0.9238, 0.5, 0.9238, 0.5, 0.9238, 0.5, 0.9238, 0.5, 0.9863, 0.5, 0.9863, 0.5, 0.9863, 0.5, 0.9863, 0.5, 0.9863, 0.5, 0.9863, 0.5, 0.9863, 0.5, 0.9863, 0.5, 0.9863, 0.5, 0.9863, 0.5, 0.9863, 0.5, 0.9863, 0.5, 0.9863, 0.5, 0.9863, 0.5, 0.9863, 0.5, 0.9863, 0.5, 0.9863, 0.5, 0.9863, 0.5, 0.9863, 0.5, 0.9863, 0.5, 0.9863, 0.5, 0.9863, 0.5, 0.9863, 0.5, 0.9863, 0.5, 0.9863, 0.5, 0.9863, 0.5, 0.9863, 0.5, 0.9863, 0.5, 0.9863, 0.5, 0.9863, 0.5, 0.9863, 0.5, 0.9863, 0.5, 0.9863, 0.5, 0.9863, 0.5, 0.9863, 0.5, 0.9863, 0.5, 0.9238, 0.5, 0.9238, 0.5, 0.9238, 0.5, 0.9238, 0.5, 0.9238, 0.5, 0.9238, 0.5, 0.9238, 0.5, 0.9238, 0.5, 0.9238, 0.5, 0.9238, 0.5, 0.9238, 0.5, 0.9238, 0.5, 0.9238, 0.5, 0.9238, 0.5, 0.9238, 0.5, 0.9238, 0.5, 0.9238, 0.5, 0.9238, 0.5, 0.9863, 0.5, 0.9863, 0.5, 0.9863, 0.5, 0.9863, 0.5, 0.9863, 0.5, 0.9863, 0.5, 0.9863, 0.5, 0.9863, 0.5, 0.9863, 0.5, 0.9863, 0.5, 0.9863, 0.5, 0.9863, 0.5, 0.9863, 0.5, 0.9863, 0.5, 0.9863, 0.5, 0.9863, 0.5, 0.9863, 0.5, 0.9863, 0.5, 0.9863, 0.5, 0.9863, 0.5, 0.9863, 0.5, 0.9863, 0.5, 0.9863, 0.5, 0.9863, 0.5, 0.9863, 0.5, 0.9863, 0.5, 0.9863, 0.5, 0.9863, 0.5, 0.9863, 0.5, 0.9863, 0.5, 0.9238, 0.5, 0.9238, 0.5, 0.9238, 0.5, 0.9238, 0.5, 0.9238, 0.5, 0.9238, 0.5, 0.9238, 0.5, 0.9238, 0.5, 0.9238, 0.5, 0.9238, 0.5, 0.9238, 0.5, 0.9238, 0.5, 0.9238, 0.5, 0.9238, 0.5, 0.9238, 0.5, 0.9238, 0.5, 0.9238, 0.5, 0.9238, 0.5, 0.9238, 0.5, 0.9238, 0.5, 0.9238, 0.5, 0.9238, 0.5, 0.9238, 0.5, 0.9238, 0.5, 0.9238, 0.5, 0.9238, 0.5, 0.9238, 0.5, 0.9238, 0.5, 0.9238, 0.5, 0.9238, 0.5, 0.9863, 0.5, 0.9863, 0.5, 0.9863, 0.5, 0.9863, 0.5, 0.9863, 0.5, 0.9863, 0.5, 0.9863, 0.5, 0.9863, 0.5, 0.9863, 0.5, 0.9863, 0.5, 0.9863, 0.5, 0.9863, 0.5, 0.9863, 0.5, 0.9863, 0.5, 0.9863, 0.5, 0.9863, 0.5, 0.9863, 0.5, 0.9863, 0.5, 0.9863, 0.5, 0.9863, 0.5, 0.9863, 0.5, 0.9863, 0.5, 0.9863, 0.5, 0.9863, 0.5, 0.9863, 0.5, 0.9863, 0.5, 0.9863, 0.5, 0.9863, 0.5, 0.9863, 0.5, 0.9863, 0.5, 0.9863, 0.5, 0.9863, 0.5, 0.9863, 0.5, 0.9863, 0.5, 0.9863, 0.5, 0.9863, 0.5, 0.9863, 0.5, 0.9863, 0.5, 0.9863, 0.5, 0.9863, 0.5, 0.9863, 0.5, 0.9863, 0.5, 0.9863, 0.5, 0.9863, 0.5, 0.9863, 0.5, 0.9863, 0.5, 0.9863, 0.5, 0.9863, 0.5, 0.9238, 0.5, 0.9238, 0.5, 0.9238, 0.5, 0.9238, 0.5, 0.9238, 0.5, 0.9238, 0.5, 0.9238, 0.5, 0.9238, 0.5, 0.9238, 0.5, 0.9238, 0.5, 0.9238, 0.5, 0.9238, 0.5, 0.9238, 0.5, 0.9238, 0.5, 0.9238, 0.5, 0.9238, 0.5, 0.9238, 0.5, 0.9238, 0.5, 0.9238, 0.5, 0.9238, 0.5, 0.9238, 0.5, 0.9238, 0.5, 0.9238, 0.5, 0.9238, 0.5, 0.9238, 0.5, 0.9238, 0.5, 0.9238, 0.5, 0.9238, 0.5, 0.9238, 0.5, 0.9238, 0.5, 0.9238, 0.5, 0.9238, 0.5, 0.9238, 0.5, 0.9238, 0.5, 0.9238, 0.5, 0.9238, 0.5, 0.9238, 0.5, 0.9238, 0.5, 0.9238, 0.5, 0.9238, 0.5, 0.9238, 0.5, 0.9238, 0.5, 0.9238, 0.5, 0.9238, 0.5, 0.9238, 0.5, 0.9238, 0.5, 0.9238, 0.5, 0.9238, 0.5, 0.9238, 0.5, 0.9238, 0.5, 0.9238, 0.5, 0.9238, 0.5, 0.9238, 0.5, 0.9238, 0.5, 0.9238, 0.5, 0.9238, 0.5, 0.9238, 0.5, 0.9238, 0.5, 0.9238, 0.5, 0.9238, 0.5, 0.9238, 0.5, 0.9238, 0.5, 0.9238, 0.5, 0.9238, 0.5, 0.9238, 0.5, 0.9238, 0.5, 0.9238, 0.5, 0.9238, 0.5, 0.9238, 0.5, 0.9238, 0.5, 0.9238, 0.5, 0.9238, 0.5, 0.9238, 0.5, 0.9238, 0.5, 0.9238, 0.5, 0.9238, 0.5, 0.9238, 0.5, 0.9238, 0.5, 0.9238, 0.5, 0.9238, 0.5, 0.9238, 0.5, 0.9238, 0.5, 0.9238, 0.5, 0.9238, 0.5, 0.9238, 0.5, 0.9238, 0.5, 0.9238, 0.5, 0.9238, 0.5, 0.9238, 0.5, 0.9238, 0.5, 0.9238, 0.5, 0.9238, 0.5, 0.9238, 0.5, 0.9238, 0.5, 0.9238, 0.5, 0.9238, 0.5, 0.9238, 0.5, 0.9238, 0.5, 0.9238, 0.5, 0.9238, 0.5, 0.9238, 0.5, 0.9238, 0.5, 0.9238, 0.5, 0.9238, 0.5, 0.9238, 0.5, 0.9238, 0.5, 0.9238, 0.5, 0.9238, 0.5, 0.9238, 0.5, 0.9238, 0.5, 0.9238, 0.5, 0.9238, 0.5, 0.9238, 0.5, 0.9238, 0.5, 0.9238, 0.5, 0.9238, 0.5, 0.9238, 0.5, 0.9238, 0.5, 0.9238, 0.5, 0.9238, 0.5, 0.9238, 0.5, 0.9238, 0.5, 0.9238, 0.5, 0.9238, 0.5, 0.9238, 0.5, 0.9238, 0.5, 0.9238, 0.5, 0.9238, 0.5, 0.9238, 0.5, 0.9238, 0.5, 0.9238, 0.5, 0.9238, 0.5, 0.9863, 0.5, 0.9863, 0.5, 0.9863, 0.5, 0.9863, 0.5, 0.9863, 0.5, 0.9863, 0.5, 0.9863, 0.5, 0.9863, 0.5, 0.9863, 0.5, 0.9863, 0.5, 0.9863, 0.5, 0.9863, 0.5, 0.9863, 0.5, 0.9863, 0.5, 0.9863, 0.5, 0.9863, 0.5, 0.9863, 0.5, 0.9863, 0.5, 0.9863, 0.5, 0.9863, 0.5, 0.9863, 0.5, 0.9863, 0.5, 0.9863, 0.5, 0.9863, 0.5, 0.9238, 0.5, 0.9238, 0.5, 0.9238, 0.5, 0.9238, 0.5, 0.9238, 0.5, 0.9238, 0.5, 0.9238, 0.5, 0.9238, 0.5, 0.9238, 0.5, 0.9238, 0.5, 0.9238, 0.5, 0.9238, 0.5, 0.9238, 0.5, 0.9238, 0.5, 0.9238, 0.5, 0.9238, 0.5, 0.9238, 0.5, 0.9238, 0.5, 0.9238, 0.5, 0.9238, 0.5, 0.9238, 0.5, 0.9238, 0.5, 0.9238, 0.5, 0.9238, 0.5, 0.9238, 0.5, 0.9238, 0.5, 0.9238, 0.5, 0.9238, 0.5, 0.9238, 0.5, 0.9238, 0.5, 0.9238, 0.5, 0.9238, 0.5, 0.9238, 0.5, 0.9238, 0.5, 0.9238, 0.5, 0.9238, 0.5, 0.9238, 0.5, 0.9238, 0.5, 0.9238, 0.5, 0.9238, 0.5, 0.9238, 0.5, 0.9238, 0.5, 0.9238, 0.5, 0.9238, 0.5, 0.9238, 0.5, 0.9238, 0.5, 0.9238, 0.5, 0.9238, 0.5, 0.9238, 0.5, 0.9238, 0.5, 0.9238, 0.5, 0.9238, 0.5, 0.9238, 0.5, 0.9238, 0.5, 0.9238, 0.5, 0.9238, 0.5, 0.9238, 0.5, 0.9238, 0.5, 0.9238, 0.5, 0.9238, 0.5, 0.9238, 0.5, 0.9238, 0.5, 0.9238, 0.5, 0.9238, 0.5, 0.9238, 0.5, 0.9238, 0.5, 0.9238, 0.5, 0.9238, 0.5, 0.9238, 0.5, 0.9238, 0.5, 0.9238, 0.5, 0.9238, 0.5, 0.9238, 0.5, 0.9238, 0.5, 0.9238, 0.5, 0.9238, 0.5, 0.9238, 0.5, 0.9238, 0.5, 0.9238, 0.5, 0.9238, 0.5, 0.9238, 0.5, 0.9238, 0.5, 0.9238, 0.5, 0.9238, 0.5, 0.9238, 0.5, 0.9238, 0.5, 0.9238, 0.5, 0.9238, 0.5, 0.9238, 0.5, 0.9238, 0.5, 0.9238, 0.5, 0.9238, 0.5, 0.9238, 0.5, 0.9238, 0.5, 0.9238, 0.5, 0.9238, 0.5, 0.9238, 0.5, 0.9238, 0.5, 0.9238, 0.5, 0.9238, 0.5, 0.9238, 0.5, 0.9238, 0.5, 0.9238, 0.5, 0.9238, 0.5, 0.9238, 0.5, 0.9238, 0.5, 0.9238, 0.5, 0.9238, 0.5, 0.9238, 0.5, 0.9238, 0.5, 0.9238, 0.5, 0.9238, 0.5, 0.9238, 0.5, 0.9238, 0.5, 0.9238, 0.5, 0.9238, 0.5, 0.9238, 0.5, 0.9238, 0.5, 0.9238, 0.5, 0.9238, 0.5, 0.9238, 0.5, 0.9238, 0.5, 0.9238, 0.5, 0.9238, 0.5, 0.9238, 0.5, 0.9238, 0.5, 0.9238, 0.5, 0.9238, 0.5, 0.9238, 0.5, 0.9238, 0.5, 0.9238, 0.5, 0.9238, 0.5])
me_chair.materials.append(mat_palette)
me_chair.use_remesh_preserve_volume = False
me_chair.use_remesh_preserve_attributes = False
me_chair.use_mirror_vertex_groups = False
me_chair.update()

# ---- objects
ob_chair = bpy.data.objects.new('chair', me_chair)
ob_lamp = bpy.data.objects.new('Lamp', light_lamp)
ob_camera = bpy.data.objects.new('Camera', cam_camera)

# ---- transforms, parenting, visibility, modifiers, constraints
ob_chair.location = (0.0, 0.0, 0.0)
ob_chair.rotation_euler = (1.571, -0.0, 0.0)
ob_chair.scale = (0.05, 0.05, 0.05)
ob_chair.lineart.crease_threshold = 0.0
ob_lamp.location = (4.076, 1.005, 5.904)
ob_lamp.rotation_euler = (0.6503, 0.05522, 1.866)
ob_lamp.lock_rotations_4d = False
ob_lamp.empty_display_type = 'ARROWS'
ob_lamp.color = (0.0, 0.0, 0.0, 0.0)
ob_lamp.lineart.crease_threshold = 0.0
ob_camera.location = (7.481, -6.508, 5.344)
ob_camera.rotation_euler = (1.109, 0.01082, 0.8149)
ob_camera.lock_rotations_4d = False
ob_camera.empty_display_type = 'ARROWS'
ob_camera.color = (0.0, 0.0, 0.0, 0.0)
ob_camera.display_type = 'WIRE'
ob_camera.lineart.crease_threshold = 0.0

# ---- collection membership
col_collection_1.objects.link(ob_chair)
col_collection_1.objects.link(ob_lamp)
col_collection_1.objects.link(ob_camera)

# ---- scene / render settings (as saved in the file)
scene.camera = ob_camera
scene.frame_start = 1; scene.frame_end = 250; scene.frame_set(1)
scene.render.engine = 'BLENDER_EEVEE_NEXT'
scene.render.resolution_percentage = 50
scene.render.dither_intensity = 0.0
scene.cycles.use_denoising = False
scene.cycles.samples = 10
scene.cycles.sampling_pattern = 'TABULATED_SOBOL'
scene.cycles.light_sampling_threshold = 0.0
scene.cycles.use_adaptive_sampling = False
scene.cycles.use_light_tree = False
scene.cycles.blur_glossy = 0.0
scene.cycles.pixel_filter_type = 'GAUSSIAN'
scene.cycles.sample_clamp_indirect = 0.0
scene.view_settings.view_transform = 'Standard'
bpy.context.view_layer.update()
